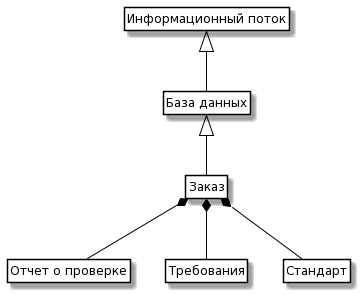

The diagram above was rendered by PlantUML. Its source (embedded in the PNG):
@startuml
skinparam class {
	BackgroundColor White
	ArrowColor Black
	BorderColor Black
}

class ControlInfo as "Информационный поток"

class Order as "Заказ"
class Recipe as "Отчет о проверке"
class Review as "Требования"
class Good as "Стандарт"

class Data as "База данных"


ControlInfo <|-- Data 
Data <|-- Order
Order *-- Recipe
Order *-- Review
Order *-- Good 

hide members
hide circle
hide methods
@enduml